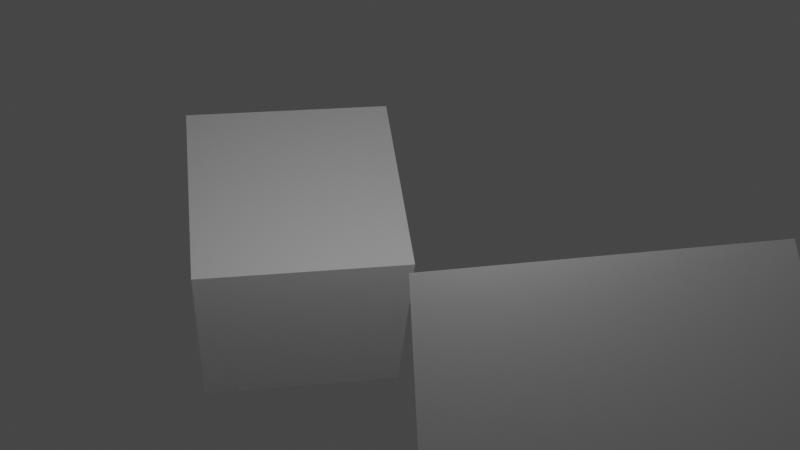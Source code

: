 # Source: pitched_boxes.blend  (saved by Blender 3.5.10; exported with 4.5.12 LTS)
import bpy
from mathutils import Matrix  # noqa: F401  (used for matrix-valued properties, if any)

bpy.ops.wm.read_factory_settings(use_empty=True)
scene = bpy.context.scene
scene.name = 'Scene'

# ---- collections
col_collection = bpy.data.collections.new('Collection'); scene.collection.children.link(col_collection)

# ---- materials (node trees are filled in below, after node groups)
mat_material = bpy.data.materials.new('Material')
mat_material.alpha_threshold = 0.0
mat_material.use_transparent_shadow = False
mat_material.roughness = 0.5
mat_material.line_color = (0.0, 0.0, 0.0, 1.0)

# ---- material node trees
mat_material.use_nodes = True; mat_material.node_tree.nodes.clear()
_N = mat_material.node_tree.nodes; _L = mat_material.node_tree.links
n0 = _N.new('ShaderNodeOutputMaterial'); n0.name = 'Material Output'; n0.location = (300, 300)
n1 = _N.new('ShaderNodeBsdfPrincipled'); n1.name = 'Principled BSDF'; n1.location = (10, 300)
n1.distribution = 'GGX'
n1.subsurface_method = 'RANDOM_WALK_SKIN'
n1.inputs[3].default_value = 1.45
n1.inputs[27].default_value = (0.0, 0.0, 0.0, 1.0)
n1.inputs[28].default_value = 1.0
_L.new(n1.outputs[0], n0.inputs[0])
n0.is_active_output = True

# ---- world
world_world = bpy.data.worlds.new('World'); scene.world = world_world
world_world.use_nodes = True; world_world.node_tree.nodes.clear()
_N = world_world.node_tree.nodes; _L = world_world.node_tree.links
n0 = _N.new('ShaderNodeOutputWorld'); n0.name = 'World Output'; n0.location = (300, 300)
n1 = _N.new('ShaderNodeBackground'); n1.name = 'Background'; n1.location = (10, 300)
n1.inputs[0].default_value = (0.05088, 0.05088, 0.05088, 1.0)
_L.new(n1.outputs[0], n0.inputs[0])
n0.is_active_output = True
world_world.color = (0.05088, 0.05088, 0.05088)
world_world.use_sun_shadow = False
world_world.sun_shadow_jitter_overblur = 0.0

# ---- cameras
cam_camera = bpy.data.cameras.new('Camera')
cam_camera.clip_end = 100.0
cam_camera.ortho_scale = 7.314

# ---- lights
light_light = bpy.data.lights.new('Light', 'POINT')
light_light.transmission_factor = 0.0
light_light.energy = 1000.0
light_light.shadow_soft_size = 0.1
light_light.shadow_maximum_resolution = 0.006
light_light.use_absolute_resolution = True

# ---- meshes
me_cube_001 = bpy.data.meshes.new('Cube.001')
me_cube_001.from_pydata([(1.0, 1.0, 1.0), (1.0, 1.0, -1.0), (1.0, -1.0, 1.0), (1.0, -1.0, -1.0), (-1.0, 1.0, 1.0), (-1.0, 1.0, -1.0), (-1.0, -1.0, 1.0), (-1.0, -1.0, -1.0)], [], [(0, 4, 6, 2), (3, 2, 6, 7), (7, 6, 4, 5), (5, 1, 3, 7), (1, 0, 2, 3), (5, 4, 0, 1)])
_uv = me_cube_001.uv_layers.new(name='UVMap')
_uv.uv.foreach_set('vector', [0.625, 0.5, 0.875, 0.5, 0.875, 0.75, 0.625, 0.75, 0.375, 0.75, 0.625, 0.75, 0.625, 1.0, 0.375, 1.0, 0.375, 0.0, 0.625, 0.0, 0.625, 0.25, 0.375, 0.25, 0.125, 0.5, 0.375, 0.5, 0.375, 0.75, 0.125, 0.75, 0.375, 0.5, 0.625, 0.5, 0.625, 0.75, 0.375, 0.75, 0.375, 0.25, 0.625, 0.25, 0.625, 0.5, 0.375, 0.5])
me_cube_001.materials.append(mat_material)
me_cube_001.use_mirror_vertex_groups = False
me_cube_001.update()
me_icosphere_001 = bpy.data.meshes.new('Icosphere.001')
me_icosphere_001.from_pydata([(0.0, 0.0, -1.0), (0.7236, -0.5257, -0.4472), (-0.2764, -0.8506, -0.4472), (-0.8944, 0.0, -0.4472), (-0.2764, 0.8506, -0.4472), (0.7236, 0.5257, -0.4472), (0.2764, -0.8506, 0.4472), (-0.7236, -0.5257, 0.4472), (-0.7236, 0.5257, 0.4472), (0.2764, 0.8506, 0.4472), (0.8944, 0.0, 0.4472), (0.0, 0.0, 1.0), (-0.2328, -0.7166, -0.6575), (-0.1625, -0.5, -0.8507), (-0.07761, -0.2389, -0.9679), (0.2032, -0.1476, -0.9679), (0.4253, -0.309, -0.8507), (0.6095, -0.4429, -0.6575), (0.5319, -0.6817, -0.5023), (0.2629, -0.809, -0.5257), (-0.02964, -0.8642, -0.5023), (0.8127, 0.2952, -0.5023), (0.8506, 0.0, -0.5257), (0.8127, -0.2952, -0.5023), (0.2032, 0.1476, -0.9679), (0.4253, 0.309, -0.8507), (0.6095, 0.4429, -0.6575), (-0.7534, 0.0, -0.6575), (-0.5257, 0.0, -0.8507), (-0.2511, 0.0, -0.9679), (-0.484, -0.7166, -0.5023), (-0.6882, -0.5, -0.5257), (-0.8311, -0.2389, -0.5023), (-0.2328, 0.7166, -0.6575), (-0.1625, 0.5, -0.8507), (-0.07761, 0.2389, -0.9679), (-0.8311, 0.2389, -0.5023), (-0.6882, 0.5, -0.5257), (-0.484, 0.7166, -0.5023), (-0.02964, 0.8642, -0.5023), (0.2629, 0.809, -0.5257), (0.5319, 0.6817, -0.5023), (0.9566, -0.1476, 0.2511), (0.9511, -0.309, -1.752e-08), (0.8607, -0.4429, -0.2512), (0.8607, 0.4429, -0.2512), (0.9511, 0.309, 1.752e-08), (0.9566, 0.1476, 0.2511), (0.1552, -0.9554, 0.2512), (0.0, -1.0, -1.752e-08), (-0.1552, -0.9554, -0.2512), (0.6872, -0.6817, -0.2512), (0.5878, -0.809, 1.752e-08), (0.436, -0.8642, 0.2512), (-0.8607, -0.4429, 0.2512), (-0.9511, -0.309, -1.752e-08), (-0.9566, -0.1476, -0.2511), (-0.436, -0.8642, -0.2512), (-0.5878, -0.809, 1.752e-08), (-0.6872, -0.6817, 0.2512), (-0.6872, 0.6817, 0.2512), (-0.5878, 0.809, -1.752e-08), (-0.436, 0.8642, -0.2512), (-0.9566, 0.1476, -0.2511), (-0.9511, 0.309, 1.752e-08), (-0.8607, 0.4429, 0.2512), (0.436, 0.8642, 0.2512), (0.5878, 0.809, -1.752e-08), (0.6872, 0.6817, -0.2512), (-0.1552, 0.9554, -0.2512), (0.0, 1.0, 1.752e-08), (0.1552, 0.9554, 0.2512), (0.8311, -0.2389, 0.5023), (0.6882, -0.5, 0.5257), (0.484, -0.7166, 0.5023), (0.02964, -0.8642, 0.5023), (-0.2629, -0.809, 0.5257), (-0.5319, -0.6817, 0.5023), (-0.8127, -0.2952, 0.5023), (-0.8506, 0.0, 0.5257), (-0.8127, 0.2952, 0.5023), (-0.5319, 0.6817, 0.5023), (-0.2629, 0.809, 0.5257), (0.02964, 0.8642, 0.5023), (0.484, 0.7166, 0.5023), (0.6882, 0.5, 0.5257), (0.8311, 0.2389, 0.5023), (0.07761, -0.2389, 0.9679), (0.1625, -0.5, 0.8507), (0.2328, -0.7166, 0.6575), (0.7534, 0.0, 0.6575), (0.5257, 0.0, 0.8507), (0.2511, 0.0, 0.9679), (-0.2032, -0.1476, 0.9679), (-0.4253, -0.309, 0.8507), (-0.6095, -0.4429, 0.6575), (-0.2032, 0.1476, 0.9679), (-0.4253, 0.309, 0.8507), (-0.6095, 0.4429, 0.6575), (0.07761, 0.2389, 0.9679), (0.1625, 0.5, 0.8507), (0.2328, 0.7166, 0.6575), (0.3618, 0.2629, 0.8944), (0.6382, 0.2629, 0.7236), (0.4472, 0.5257, 0.7236), (-0.1382, 0.4253, 0.8944), (-0.05279, 0.6882, 0.7236), (-0.3618, 0.5878, 0.7236), (-0.4472, 0.0, 0.8944), (-0.6708, 0.1625, 0.7236), (-0.6708, -0.1625, 0.7236), (-0.1382, -0.4253, 0.8944), (-0.3618, -0.5878, 0.7236), (-0.05279, -0.6882, 0.7236), (0.3618, -0.2629, 0.8944), (0.4472, -0.5257, 0.7236), (0.6382, -0.2629, 0.7236), (0.8618, 0.4253, 0.2764), (0.809, 0.5878, 0.0), (0.6708, 0.6882, 0.2764), (-0.1382, 0.9511, 0.2764), (-0.309, 0.9511, -4.92e-07), (-0.4472, 0.8506, 0.2764), (-0.9472, 0.1625, 0.2764), (-1.0, -3.608e-07, 6.232e-07), (-0.9472, -0.1625, 0.2764), (-0.4472, -0.8506, 0.2764), (-0.309, -0.9511, -7.872e-07), (-0.1382, -0.9511, 0.2764), (0.6708, -0.6882, 0.2764), (0.809, -0.5878, -1.902e-06), (0.8618, -0.4253, 0.2764), (0.309, 0.9511, -2.615e-14), (0.4472, 0.8506, -0.2764), (0.1382, 0.9511, -0.2764), (-0.809, 0.5878, -7.845e-14), (-0.6708, 0.6882, -0.2764), (-0.8618, 0.4253, -0.2764), (-0.809, -0.5878, 8.031e-14), (-0.8618, -0.4253, -0.2764), (-0.6708, -0.6882, -0.2764), (0.309, -0.9511, 2.802e-14), (0.1382, -0.9511, -0.2764), (0.4472, -0.8506, -0.2764), (1.0, 0.0, 0.0), (0.9472, -0.1625, -0.2764), (0.9472, 0.1625, -0.2764), (0.3618, 0.5878, -0.7236), (0.1382, 0.4253, -0.8944), (0.05279, 0.6882, -0.7236), (-0.4472, 0.5257, -0.7236), (-0.3618, 0.2629, -0.8944), (-0.6382, 0.2629, -0.7236), (-0.6382, -0.2629, -0.7236), (-0.3618, -0.2629, -0.8944), (-0.4472, -0.5257, -0.7236), (0.6708, 0.1625, -0.7236), (0.6708, -0.1625, -0.7236), (0.4472, -7.38e-07, -0.8944), (0.05279, -0.6882, -0.7236), (0.1382, -0.4253, -0.8944), (0.3618, -0.5878, -0.7236)], [], [(0, 15, 14), (1, 17, 23), (0, 14, 29), (0, 29, 35), (0, 35, 24), (1, 23, 44), (2, 20, 50), (3, 32, 56), (4, 38, 62), (5, 41, 68), (1, 44, 51), (2, 50, 57), (3, 56, 63), (4, 62, 69), (5, 68, 45), (6, 74, 89), (7, 77, 95), (8, 80, 98), (9, 83, 101), (10, 86, 90), (92, 99, 11), (91, 102, 92), (90, 103, 91), (92, 102, 99), (102, 100, 99), (91, 103, 102), (103, 104, 102), (102, 104, 100), (104, 101, 100), (90, 86, 103), (86, 85, 103), (103, 85, 104), (85, 84, 104), (104, 84, 101), (84, 9, 101), (99, 96, 11), (100, 105, 99), (101, 106, 100), (99, 105, 96), (105, 97, 96), (100, 106, 105), (106, 107, 105), (105, 107, 97), (107, 98, 97), (101, 83, 106), (83, 82, 106), (106, 82, 107), (82, 81, 107), (107, 81, 98), (81, 8, 98), (96, 93, 11), (97, 108, 96), (98, 109, 97), (96, 108, 93), (108, 94, 93), (97, 109, 108), (109, 110, 108), (108, 110, 94), (110, 95, 94), (98, 80, 109), (80, 79, 109), (109, 79, 110), (79, 78, 110), (110, 78, 95), (78, 7, 95), (93, 87, 11), (94, 111, 93), (95, 112, 94), (93, 111, 87), (111, 88, 87), (94, 112, 111), (112, 113, 111), (111, 113, 88), (113, 89, 88), (95, 77, 112), (77, 76, 112), (112, 76, 113), (76, 75, 113), (113, 75, 89), (75, 6, 89), (87, 92, 11), (88, 114, 87), (89, 115, 88), (87, 114, 92), (114, 91, 92), (88, 115, 114), (115, 116, 114), (114, 116, 91), (116, 90, 91), (89, 74, 115), (74, 73, 115), (115, 73, 116), (73, 72, 116), (116, 72, 90), (72, 10, 90), (47, 86, 10), (46, 117, 47), (45, 118, 46), (47, 117, 86), (117, 85, 86), (46, 118, 117), (118, 119, 117), (117, 119, 85), (119, 84, 85), (45, 68, 118), (68, 67, 118), (118, 67, 119), (67, 66, 119), (119, 66, 84), (66, 9, 84), (71, 83, 9), (70, 120, 71), (69, 121, 70), (71, 120, 83), (120, 82, 83), (70, 121, 120), (121, 122, 120), (120, 122, 82), (122, 81, 82), (69, 62, 121), (62, 61, 121), (121, 61, 122), (61, 60, 122), (122, 60, 81), (60, 8, 81), (65, 80, 8), (64, 123, 65), (63, 124, 64), (65, 123, 80), (123, 79, 80), (64, 124, 123), (124, 125, 123), (123, 125, 79), (125, 78, 79), (63, 56, 124), (56, 55, 124), (124, 55, 125), (55, 54, 125), (125, 54, 78), (54, 7, 78), (59, 77, 7), (58, 126, 59), (57, 127, 58), (59, 126, 77), (126, 76, 77), (58, 127, 126), (127, 128, 126), (126, 128, 76), (128, 75, 76), (57, 50, 127), (50, 49, 127), (127, 49, 128), (49, 48, 128), (128, 48, 75), (48, 6, 75), (53, 74, 6), (52, 129, 53), (51, 130, 52), (53, 129, 74), (129, 73, 74), (52, 130, 129), (130, 131, 129), (129, 131, 73), (131, 72, 73), (51, 44, 130), (44, 43, 130), (130, 43, 131), (43, 42, 131), (131, 42, 72), (42, 10, 72), (66, 71, 9), (67, 132, 66), (68, 133, 67), (66, 132, 71), (132, 70, 71), (67, 133, 132), (133, 134, 132), (132, 134, 70), (134, 69, 70), (68, 41, 133), (41, 40, 133), (133, 40, 134), (40, 39, 134), (134, 39, 69), (39, 4, 69), (60, 65, 8), (61, 135, 60), (62, 136, 61), (60, 135, 65), (135, 64, 65), (61, 136, 135), (136, 137, 135), (135, 137, 64), (137, 63, 64), (62, 38, 136), (38, 37, 136), (136, 37, 137), (37, 36, 137), (137, 36, 63), (36, 3, 63), (54, 59, 7), (55, 138, 54), (56, 139, 55), (54, 138, 59), (138, 58, 59), (55, 139, 138), (139, 140, 138), (138, 140, 58), (140, 57, 58), (56, 32, 139), (32, 31, 139), (139, 31, 140), (31, 30, 140), (140, 30, 57), (30, 2, 57), (48, 53, 6), (49, 141, 48), (50, 142, 49), (48, 141, 53), (141, 52, 53), (49, 142, 141), (142, 143, 141), (141, 143, 52), (143, 51, 52), (50, 20, 142), (20, 19, 142), (142, 19, 143), (19, 18, 143), (143, 18, 51), (18, 1, 51), (42, 47, 10), (43, 144, 42), (44, 145, 43), (42, 144, 47), (144, 46, 47), (43, 145, 144), (145, 146, 144), (144, 146, 46), (146, 45, 46), (44, 23, 145), (23, 22, 145), (145, 22, 146), (22, 21, 146), (146, 21, 45), (21, 5, 45), (26, 41, 5), (25, 147, 26), (24, 148, 25), (26, 147, 41), (147, 40, 41), (25, 148, 147), (148, 149, 147), (147, 149, 40), (149, 39, 40), (24, 35, 148), (35, 34, 148), (148, 34, 149), (34, 33, 149), (149, 33, 39), (33, 4, 39), (33, 38, 4), (34, 150, 33), (35, 151, 34), (33, 150, 38), (150, 37, 38), (34, 151, 150), (151, 152, 150), (150, 152, 37), (152, 36, 37), (35, 29, 151), (29, 28, 151), (151, 28, 152), (28, 27, 152), (152, 27, 36), (27, 3, 36), (27, 32, 3), (28, 153, 27), (29, 154, 28), (27, 153, 32), (153, 31, 32), (28, 154, 153), (154, 155, 153), (153, 155, 31), (155, 30, 31), (29, 14, 154), (14, 13, 154), (154, 13, 155), (13, 12, 155), (155, 12, 30), (12, 2, 30), (21, 26, 5), (22, 156, 21), (23, 157, 22), (21, 156, 26), (156, 25, 26), (22, 157, 156), (157, 158, 156), (156, 158, 25), (158, 24, 25), (23, 17, 157), (17, 16, 157), (157, 16, 158), (16, 15, 158), (158, 15, 24), (15, 0, 24), (12, 20, 2), (13, 159, 12), (14, 160, 13), (12, 159, 20), (159, 19, 20), (13, 160, 159), (160, 161, 159), (159, 161, 19), (161, 18, 19), (14, 15, 160), (15, 16, 160), (160, 16, 161), (16, 17, 161), (161, 17, 18), (17, 1, 18)])
_uv = me_icosphere_001.uv_layers.new(name='UVMap')
_uv.uv.foreach_set('vector', [0.1818, 0.0, 0.2045, 0.03937, 0.1591, 0.03937, 0.2727, 0.1575, 0.2955, 0.1181, 0.3182, 0.1575, 0.9091, 0.0, 0.9318, 0.03937, 0.8864, 0.03937, 0.7273, 0.0, 0.75, 0.03937, 0.7045, 0.03937, 0.5455, 0.0, 0.5682, 0.03937, 0.5227, 0.03937, 0.2727, 0.1575, 0.3182, 0.1575, 0.2955, 0.1968, 0.09091, 0.1575, 0.1364, 0.1575, 0.1136, 0.1968, 0.8182, 0.1575, 0.8636, 0.1575, 0.8409, 0.1968, 0.6364, 0.1575, 0.6818, 0.1575, 0.6591, 0.1968, 0.4545, 0.1575, 0.5, 0.1575, 0.4773, 0.1968, 0.2727, 0.1575, 0.2955, 0.1968, 0.25, 0.1968, 0.09091, 0.1575, 0.1136, 0.1968, 0.06818, 0.1968, 0.8182, 0.1575, 0.8409, 0.1968, 0.7955, 0.1968, 0.6364, 0.1575, 0.6591, 0.1968, 0.6136, 0.1968, 0.4545, 0.1575, 0.4773, 0.1968, 0.4318, 0.1968, 0.1818, 0.3149, 0.2273, 0.3149, 0.2045, 0.3543, 0.0, 0.3149, 0.04545, 0.3149, 0.02273, 0.3543, 0.7273, 0.3149, 0.7727, 0.3149, 0.75, 0.3543, 0.5455, 0.3149, 0.5909, 0.3149, 0.5682, 0.3543, 0.3636, 0.3149, 0.4091, 0.3149, 0.3864, 0.3543, 0.4318, 0.433, 0.4773, 0.433, 0.4545, 0.4724, 0.4091, 0.3937, 0.4545, 0.3937, 0.4318, 0.433, 0.3864, 0.3543, 0.4318, 0.3543, 0.4091, 0.3937, 0.4318, 0.433, 0.4545, 0.3937, 0.4773, 0.433, 0.4545, 0.3937, 0.5, 0.3937, 0.4773, 0.433, 0.4091, 0.3937, 0.4318, 0.3543, 0.4545, 0.3937, 0.4318, 0.3543, 0.4773, 0.3543, 0.4545, 0.3937, 0.4545, 0.3937, 0.4773, 0.3543, 0.5, 0.3937, 0.4773, 0.3543, 0.5227, 0.3543, 0.5, 0.3937, 0.3864, 0.3543, 0.4091, 0.3149, 0.4318, 0.3543, 0.4091, 0.3149, 0.4545, 0.3149, 0.4318, 0.3543, 0.4318, 0.3543, 0.4545, 0.3149, 0.4773, 0.3543, 0.4545, 0.3149, 0.5, 0.3149, 0.4773, 0.3543, 0.4773, 0.3543, 0.5, 0.3149, 0.5227, 0.3543, 0.5, 0.3149, 0.5455, 0.3149, 0.5227, 0.3543, 0.6136, 0.433, 0.6591, 0.433, 0.6364, 0.4724, 0.5909, 0.3937, 0.6364, 0.3937, 0.6136, 0.433, 0.5682, 0.3543, 0.6136, 0.3543, 0.5909, 0.3937, 0.6136, 0.433, 0.6364, 0.3937, 0.6591, 0.433, 0.6364, 0.3937, 0.6818, 0.3937, 0.6591, 0.433, 0.5909, 0.3937, 0.6136, 0.3543, 0.6364, 0.3937, 0.6136, 0.3543, 0.6591, 0.3543, 0.6364, 0.3937, 0.6364, 0.3937, 0.6591, 0.3543, 0.6818, 0.3937, 0.6591, 0.3543, 0.7045, 0.3543, 0.6818, 0.3937, 0.5682, 0.3543, 0.5909, 0.3149, 0.6136, 0.3543, 0.5909, 0.3149, 0.6364, 0.3149, 0.6136, 0.3543, 0.6136, 0.3543, 0.6364, 0.3149, 0.6591, 0.3543, 0.6364, 0.3149, 0.6818, 0.3149, 0.6591, 0.3543, 0.6591, 0.3543, 0.6818, 0.3149, 0.7045, 0.3543, 0.6818, 0.3149, 0.7273, 0.3149, 0.7045, 0.3543, 0.7955, 0.433, 0.8409, 0.433, 0.8182, 0.4724, 0.7727, 0.3937, 0.8182, 0.3937, 0.7955, 0.433, 0.75, 0.3543, 0.7955, 0.3543, 0.7727, 0.3937, 0.7955, 0.433, 0.8182, 0.3937, 0.8409, 0.433, 0.8182, 0.3937, 0.8636, 0.3937, 0.8409, 0.433, 0.7727, 0.3937, 0.7955, 0.3543, 0.8182, 0.3937, 0.7955, 0.3543, 0.8409, 0.3543, 0.8182, 0.3937, 0.8182, 0.3937, 0.8409, 0.3543, 0.8636, 0.3937, 0.8409, 0.3543, 0.8864, 0.3543, 0.8636, 0.3937, 0.75, 0.3543, 0.7727, 0.3149, 0.7955, 0.3543, 0.7727, 0.3149, 0.8182, 0.3149, 0.7955, 0.3543, 0.7955, 0.3543, 0.8182, 0.3149, 0.8409, 0.3543, 0.8182, 0.3149, 0.8636, 0.3149, 0.8409, 0.3543, 0.8409, 0.3543, 0.8636, 0.3149, 0.8864, 0.3543, 0.8636, 0.3149, 0.9091, 0.3149, 0.8864, 0.3543, 0.06818, 0.433, 0.1136, 0.433, 0.09091, 0.4724, 0.04545, 0.3937, 0.09091, 0.3937, 0.06818, 0.433, 0.02273, 0.3543, 0.06818, 0.3543, 0.04545, 0.3937, 0.06818, 0.433, 0.09091, 0.3937, 0.1136, 0.433, 0.09091, 0.3937, 0.1364, 0.3937, 0.1136, 0.433, 0.04545, 0.3937, 0.06818, 0.3543, 0.09091, 0.3937, 0.06818, 0.3543, 0.1136, 0.3543, 0.09091, 0.3937, 0.09091, 0.3937, 0.1136, 0.3543, 0.1364, 0.3937, 0.1136, 0.3543, 0.1591, 0.3543, 0.1364, 0.3937, 0.02273, 0.3543, 0.04545, 0.3149, 0.06818, 0.3543, 0.04545, 0.3149, 0.09091, 0.3149, 0.06818, 0.3543, 0.06818, 0.3543, 0.09091, 0.3149, 0.1136, 0.3543, 0.09091, 0.3149, 0.1364, 0.3149, 0.1136, 0.3543, 0.1136, 0.3543, 0.1364, 0.3149, 0.1591, 0.3543, 0.1364, 0.3149, 0.1818, 0.3149, 0.1591, 0.3543, 0.25, 0.433, 0.2955, 0.433, 0.2727, 0.4724, 0.2273, 0.3937, 0.2727, 0.3937, 0.25, 0.433, 0.2045, 0.3543, 0.25, 0.3543, 0.2273, 0.3937, 0.25, 0.433, 0.2727, 0.3937, 0.2955, 0.433, 0.2727, 0.3937, 0.3182, 0.3937, 0.2955, 0.433, 0.2273, 0.3937, 0.25, 0.3543, 0.2727, 0.3937, 0.25, 0.3543, 0.2955, 0.3543, 0.2727, 0.3937, 0.2727, 0.3937, 0.2955, 0.3543, 0.3182, 0.3937, 0.2955, 0.3543, 0.3409, 0.3543, 0.3182, 0.3937, 0.2045, 0.3543, 0.2273, 0.3149, 0.25, 0.3543, 0.2273, 0.3149, 0.2727, 0.3149, 0.25, 0.3543, 0.25, 0.3543, 0.2727, 0.3149, 0.2955, 0.3543, 0.2727, 0.3149, 0.3182, 0.3149, 0.2955, 0.3543, 0.2955, 0.3543, 0.3182, 0.3149, 0.3409, 0.3543, 0.3182, 0.3149, 0.3636, 0.3149, 0.3409, 0.3543, 0.3864, 0.2756, 0.4091, 0.3149, 0.3636, 0.3149, 0.4091, 0.2362, 0.4318, 0.2756, 0.3864, 0.2756, 0.4318, 0.1968, 0.4545, 0.2362, 0.4091, 0.2362, 0.3864, 0.2756, 0.4318, 0.2756, 0.4091, 0.3149, 0.4318, 0.2756, 0.4545, 0.3149, 0.4091, 0.3149, 0.4091, 0.2362, 0.4545, 0.2362, 0.4318, 0.2756, 0.4545, 0.2362, 0.4773, 0.2756, 0.4318, 0.2756, 0.4318, 0.2756, 0.4773, 0.2756, 0.4545, 0.3149, 0.4773, 0.2756, 0.5, 0.3149, 0.4545, 0.3149, 0.4318, 0.1968, 0.4773, 0.1968, 0.4545, 0.2362, 0.4773, 0.1968, 0.5, 0.2362, 0.4545, 0.2362, 0.4545, 0.2362, 0.5, 0.2362, 0.4773, 0.2756, 0.5, 0.2362, 0.5227, 0.2756, 0.4773, 0.2756, 0.4773, 0.2756, 0.5227, 0.2756, 0.5, 0.3149, 0.5227, 0.2756, 0.5455, 0.3149, 0.5, 0.3149, 0.5682, 0.2756, 0.5909, 0.3149, 0.5455, 0.3149, 0.5909, 0.2362, 0.6136, 0.2756, 0.5682, 0.2756, 0.6136, 0.1968, 0.6364, 0.2362, 0.5909, 0.2362, 0.5682, 0.2756, 0.6136, 0.2756, 0.5909, 0.3149, 0.6136, 0.2756, 0.6364, 0.3149, 0.5909, 0.3149, 0.5909, 0.2362, 0.6364, 0.2362, 0.6136, 0.2756, 0.6364, 0.2362, 0.6591, 0.2756, 0.6136, 0.2756, 0.6136, 0.2756, 0.6591, 0.2756, 0.6364, 0.3149, 0.6591, 0.2756, 0.6818, 0.3149, 0.6364, 0.3149, 0.6136, 0.1968, 0.6591, 0.1968, 0.6364, 0.2362, 0.6591, 0.1968, 0.6818, 0.2362, 0.6364, 0.2362, 0.6364, 0.2362, 0.6818, 0.2362, 0.6591, 0.2756, 0.6818, 0.2362, 0.7045, 0.2756, 0.6591, 0.2756, 0.6591, 0.2756, 0.7045, 0.2756, 0.6818, 0.3149, 0.7045, 0.2756, 0.7273, 0.3149, 0.6818, 0.3149, 0.75, 0.2756, 0.7727, 0.3149, 0.7273, 0.3149, 0.7727, 0.2362, 0.7955, 0.2756, 0.75, 0.2756, 0.7955, 0.1968, 0.8182, 0.2362, 0.7727, 0.2362, 0.75, 0.2756, 0.7955, 0.2756, 0.7727, 0.3149, 0.7955, 0.2756, 0.8182, 0.3149, 0.7727, 0.3149, 0.7727, 0.2362, 0.8182, 0.2362, 0.7955, 0.2756, 0.8182, 0.2362, 0.8409, 0.2756, 0.7955, 0.2756, 0.7955, 0.2756, 0.8409, 0.2756, 0.8182, 0.3149, 0.8409, 0.2756, 0.8636, 0.3149, 0.8182, 0.3149, 0.7955, 0.1968, 0.8409, 0.1968, 0.8182, 0.2362, 0.8409, 0.1968, 0.8636, 0.2362, 0.8182, 0.2362, 0.8182, 0.2362, 0.8636, 0.2362, 0.8409, 0.2756, 0.8636, 0.2362, 0.8864, 0.2756, 0.8409, 0.2756, 0.8409, 0.2756, 0.8864, 0.2756, 0.8636, 0.3149, 0.8864, 0.2756, 0.9091, 0.3149, 0.8636, 0.3149, 0.02273, 0.2756, 0.04545, 0.3149, 0.0, 0.3149, 0.04545, 0.2362, 0.06818, 0.2756, 0.02273, 0.2756, 0.06818, 0.1968, 0.09091, 0.2362, 0.04545, 0.2362, 0.02273, 0.2756, 0.06818, 0.2756, 0.04545, 0.3149, 0.06818, 0.2756, 0.09091, 0.3149, 0.04545, 0.3149, 0.04545, 0.2362, 0.09091, 0.2362, 0.06818, 0.2756, 0.09091, 0.2362, 0.1136, 0.2756, 0.06818, 0.2756, 0.06818, 0.2756, 0.1136, 0.2756, 0.09091, 0.3149, 0.1136, 0.2756, 0.1364, 0.3149, 0.09091, 0.3149, 0.06818, 0.1968, 0.1136, 0.1968, 0.09091, 0.2362, 0.1136, 0.1968, 0.1364, 0.2362, 0.09091, 0.2362, 0.09091, 0.2362, 0.1364, 0.2362, 0.1136, 0.2756, 0.1364, 0.2362, 0.1591, 0.2756, 0.1136, 0.2756, 0.1136, 0.2756, 0.1591, 0.2756, 0.1364, 0.3149, 0.1591, 0.2756, 0.1818, 0.3149, 0.1364, 0.3149, 0.2045, 0.2756, 0.2273, 0.3149, 0.1818, 0.3149, 0.2273, 0.2362, 0.25, 0.2756, 0.2045, 0.2756, 0.25, 0.1968, 0.2727, 0.2362, 0.2273, 0.2362, 0.2045, 0.2756, 0.25, 0.2756, 0.2273, 0.3149, 0.25, 0.2756, 0.2727, 0.3149, 0.2273, 0.3149, 0.2273, 0.2362, 0.2727, 0.2362, 0.25, 0.2756, 0.2727, 0.2362, 0.2955, 0.2756, 0.25, 0.2756, 0.25, 0.2756, 0.2955, 0.2756, 0.2727, 0.3149, 0.2955, 0.2756, 0.3182, 0.3149, 0.2727, 0.3149, 0.25, 0.1968, 0.2955, 0.1968, 0.2727, 0.2362, 0.2955, 0.1968, 0.3182, 0.2362, 0.2727, 0.2362, 0.2727, 0.2362, 0.3182, 0.2362, 0.2955, 0.2756, 0.3182, 0.2362, 0.3409, 0.2756, 0.2955, 0.2756, 0.2955, 0.2756, 0.3409, 0.2756, 0.3182, 0.3149, 0.3409, 0.2756, 0.3636, 0.3149, 0.3182, 0.3149, 0.5227, 0.2756, 0.5682, 0.2756, 0.5455, 0.3149, 0.5, 0.2362, 0.5455, 0.2362, 0.5227, 0.2756, 0.4773, 0.1968, 0.5227, 0.1968, 0.5, 0.2362, 0.5227, 0.2756, 0.5455, 0.2362, 0.5682, 0.2756, 0.5455, 0.2362, 0.5909, 0.2362, 0.5682, 0.2756, 0.5, 0.2362, 0.5227, 0.1968, 0.5455, 0.2362, 0.5227, 0.1968, 0.5682, 0.1968, 0.5455, 0.2362, 0.5455, 0.2362, 0.5682, 0.1968, 0.5909, 0.2362, 0.5682, 0.1968, 0.6136, 0.1968, 0.5909, 0.2362, 0.4773, 0.1968, 0.5, 0.1575, 0.5227, 0.1968, 0.5, 0.1575, 0.5455, 0.1575, 0.5227, 0.1968, 0.5227, 0.1968, 0.5455, 0.1575, 0.5682, 0.1968, 0.5455, 0.1575, 0.5909, 0.1575, 0.5682, 0.1968, 0.5682, 0.1968, 0.5909, 0.1575, 0.6136, 0.1968, 0.5909, 0.1575, 0.6364, 0.1575, 0.6136, 0.1968, 0.7045, 0.2756, 0.75, 0.2756, 0.7273, 0.3149, 0.6818, 0.2362, 0.7273, 0.2362, 0.7045, 0.2756, 0.6591, 0.1968, 0.7045, 0.1968, 0.6818, 0.2362, 0.7045, 0.2756, 0.7273, 0.2362, 0.75, 0.2756, 0.7273, 0.2362, 0.7727, 0.2362, 0.75, 0.2756, 0.6818, 0.2362, 0.7045, 0.1968, 0.7273, 0.2362, 0.7045, 0.1968, 0.75, 0.1968, 0.7273, 0.2362, 0.7273, 0.2362, 0.75, 0.1968, 0.7727, 0.2362, 0.75, 0.1968, 0.7955, 0.1968, 0.7727, 0.2362, 0.6591, 0.1968, 0.6818, 0.1575, 0.7045, 0.1968, 0.6818, 0.1575, 0.7273, 0.1575, 0.7045, 0.1968, 0.7045, 0.1968, 0.7273, 0.1575, 0.75, 0.1968, 0.7273, 0.1575, 0.7727, 0.1575, 0.75, 0.1968, 0.75, 0.1968, 0.7727, 0.1575, 0.7955, 0.1968, 0.7727, 0.1575, 0.8182, 0.1575, 0.7955, 0.1968, 0.8864, 0.2756, 0.9318, 0.2756, 0.9091, 0.3149, 0.8636, 0.2362, 0.9091, 0.2362, 0.8864, 0.2756, 0.8409, 0.1968, 0.8864, 0.1968, 0.8636, 0.2362, 0.8864, 0.2756, 0.9091, 0.2362, 0.9318, 0.2756, 0.9091, 0.2362, 0.9545, 0.2362, 0.9318, 0.2756, 0.8636, 0.2362, 0.8864, 0.1968, 0.9091, 0.2362, 0.8864, 0.1968, 0.9318, 0.1968, 0.9091, 0.2362, 0.9091, 0.2362, 0.9318, 0.1968, 0.9545, 0.2362, 0.9318, 0.1968, 0.9773, 0.1968, 0.9545, 0.2362, 0.8409, 0.1968, 0.8636, 0.1575, 0.8864, 0.1968, 0.8636, 0.1575, 0.9091, 0.1575, 0.8864, 0.1968, 0.8864, 0.1968, 0.9091, 0.1575, 0.9318, 0.1968, 0.9091, 0.1575, 0.9545, 0.1575, 0.9318, 0.1968, 0.9318, 0.1968, 0.9545, 0.1575, 0.9773, 0.1968, 0.9545, 0.1575, 1.0, 0.1575, 0.9773, 0.1968, 0.1591, 0.2756, 0.2045, 0.2756, 0.1818, 0.3149, 0.1364, 0.2362, 0.1818, 0.2362, 0.1591, 0.2756, 0.1136, 0.1968, 0.1591, 0.1968, 0.1364, 0.2362, 0.1591, 0.2756, 0.1818, 0.2362, 0.2045, 0.2756, 0.1818, 0.2362, 0.2273, 0.2362, 0.2045, 0.2756, 0.1364, 0.2362, 0.1591, 0.1968, 0.1818, 0.2362, 0.1591, 0.1968, 0.2045, 0.1968, 0.1818, 0.2362, 0.1818, 0.2362, 0.2045, 0.1968, 0.2273, 0.2362, 0.2045, 0.1968, 0.25, 0.1968, 0.2273, 0.2362, 0.1136, 0.1968, 0.1364, 0.1575, 0.1591, 0.1968, 0.1364, 0.1575, 0.1818, 0.1575, 0.1591, 0.1968, 0.1591, 0.1968, 0.1818, 0.1575, 0.2045, 0.1968, 0.1818, 0.1575, 0.2273, 0.1575, 0.2045, 0.1968, 0.2045, 0.1968, 0.2273, 0.1575, 0.25, 0.1968, 0.2273, 0.1575, 0.2727, 0.1575, 0.25, 0.1968, 0.3409, 0.2756, 0.3864, 0.2756, 0.3636, 0.3149, 0.3182, 0.2362, 0.3636, 0.2362, 0.3409, 0.2756, 0.2955, 0.1968, 0.3409, 0.1968, 0.3182, 0.2362, 0.3409, 0.2756, 0.3636, 0.2362, 0.3864, 0.2756, 0.3636, 0.2362, 0.4091, 0.2362, 0.3864, 0.2756, 0.3182, 0.2362, 0.3409, 0.1968, 0.3636, 0.2362, 0.3409, 0.1968, 0.3864, 0.1968, 0.3636, 0.2362, 0.3636, 0.2362, 0.3864, 0.1968, 0.4091, 0.2362, 0.3864, 0.1968, 0.4318, 0.1968, 0.4091, 0.2362, 0.2955, 0.1968, 0.3182, 0.1575, 0.3409, 0.1968, 0.3182, 0.1575, 0.3636, 0.1575, 0.3409, 0.1968, 0.3409, 0.1968, 0.3636, 0.1575, 0.3864, 0.1968, 0.3636, 0.1575, 0.4091, 0.1575, 0.3864, 0.1968, 0.3864, 0.1968, 0.4091, 0.1575, 0.4318, 0.1968, 0.4091, 0.1575, 0.4545, 0.1575, 0.4318, 0.1968, 0.4773, 0.1181, 0.5, 0.1575, 0.4545, 0.1575, 0.5, 0.07873, 0.5227, 0.1181, 0.4773, 0.1181, 0.5227, 0.03937, 0.5455, 0.07873, 0.5, 0.07873, 0.4773, 0.1181, 0.5227, 0.1181, 0.5, 0.1575, 0.5227, 0.1181, 0.5455, 0.1575, 0.5, 0.1575, 0.5, 0.07873, 0.5455, 0.07873, 0.5227, 0.1181, 0.5455, 0.07873, 0.5682, 0.1181, 0.5227, 0.1181, 0.5227, 0.1181, 0.5682, 0.1181, 0.5455, 0.1575, 0.5682, 0.1181, 0.5909, 0.1575, 0.5455, 0.1575, 0.5227, 0.03937, 0.5682, 0.03937, 0.5455, 0.07873, 0.5682, 0.03937, 0.5909, 0.07873, 0.5455, 0.07873, 0.5455, 0.07873, 0.5909, 0.07873, 0.5682, 0.1181, 0.5909, 0.07873, 0.6136, 0.1181, 0.5682, 0.1181, 0.5682, 0.1181, 0.6136, 0.1181, 0.5909, 0.1575, 0.6136, 0.1181, 0.6364, 0.1575, 0.5909, 0.1575, 0.6591, 0.1181, 0.6818, 0.1575, 0.6364, 0.1575, 0.6818, 0.07873, 0.7045, 0.1181, 0.6591, 0.1181, 0.7045, 0.03937, 0.7273, 0.07873, 0.6818, 0.07873, 0.6591, 0.1181, 0.7045, 0.1181, 0.6818, 0.1575, 0.7045, 0.1181, 0.7273, 0.1575, 0.6818, 0.1575, 0.6818, 0.07873, 0.7273, 0.07873, 0.7045, 0.1181, 0.7273, 0.07873, 0.75, 0.1181, 0.7045, 0.1181, 0.7045, 0.1181, 0.75, 0.1181, 0.7273, 0.1575, 0.75, 0.1181, 0.7727, 0.1575, 0.7273, 0.1575, 0.7045, 0.03937, 0.75, 0.03937, 0.7273, 0.07873, 0.75, 0.03937, 0.7727, 0.07873, 0.7273, 0.07873, 0.7273, 0.07873, 0.7727, 0.07873, 0.75, 0.1181, 0.7727, 0.07873, 0.7955, 0.1181, 0.75, 0.1181, 0.75, 0.1181, 0.7955, 0.1181, 0.7727, 0.1575, 0.7955, 0.1181, 0.8182, 0.1575, 0.7727, 0.1575, 0.8409, 0.1181, 0.8636, 0.1575, 0.8182, 0.1575, 0.8636, 0.07873, 0.8864, 0.1181, 0.8409, 0.1181, 0.8864, 0.03937, 0.9091, 0.07873, 0.8636, 0.07873, 0.8409, 0.1181, 0.8864, 0.1181, 0.8636, 0.1575, 0.8864, 0.1181, 0.9091, 0.1575, 0.8636, 0.1575, 0.8636, 0.07873, 0.9091, 0.07873, 0.8864, 0.1181, 0.9091, 0.07873, 0.9318, 0.1181, 0.8864, 0.1181, 0.8864, 0.1181, 0.9318, 0.1181, 0.9091, 0.1575, 0.9318, 0.1181, 0.9545, 0.1575, 0.9091, 0.1575, 0.8864, 0.03937, 0.9318, 0.03937, 0.9091, 0.07873, 0.9318, 0.03937, 0.9545, 0.07873, 0.9091, 0.07873, 0.9091, 0.07873, 0.9545, 0.07873, 0.9318, 0.1181, 0.9545, 0.07873, 0.9773, 0.1181, 0.9318, 0.1181, 0.9318, 0.1181, 0.9773, 0.1181, 0.9545, 0.1575, 0.9773, 0.1181, 1.0, 0.1575, 0.9545, 0.1575, 0.4091, 0.1575, 0.4318, 0.1181, 0.4545, 0.1575, 0.3636, 0.1575, 0.3864, 0.1181, 0.4091, 0.1575, 0.3182, 0.1575, 0.3409, 0.1181, 0.3636, 0.1575, 0.4091, 0.1575, 0.3864, 0.1181, 0.4318, 0.1181, 0.3864, 0.1181, 0.4091, 0.07873, 0.4318, 0.1181, 0.3636, 0.1575, 0.3409, 0.1181, 0.3864, 0.1181, 0.3409, 0.1181, 0.3636, 0.07873, 0.3864, 0.1181, 0.3864, 0.1181, 0.3636, 0.07873, 0.4091, 0.07873, 0.3636, 0.07873, 0.3864, 0.03937, 0.4091, 0.07873, 0.3182, 0.1575, 0.2955, 0.1181, 0.3409, 0.1181, 0.2955, 0.1181, 0.3182, 0.07873, 0.3409, 0.1181, 0.3409, 0.1181, 0.3182, 0.07873, 0.3636, 0.07873, 0.3182, 0.07873, 0.3409, 0.03937, 0.3636, 0.07873, 0.3636, 0.07873, 0.3409, 0.03937, 0.3864, 0.03937, 0.3409, 0.03937, 0.3636, 0.0, 0.3864, 0.03937, 0.1136, 0.1181, 0.1364, 0.1575, 0.09091, 0.1575, 0.1364, 0.07873, 0.1591, 0.1181, 0.1136, 0.1181, 0.1591, 0.03937, 0.1818, 0.07873, 0.1364, 0.07873, 0.1136, 0.1181, 0.1591, 0.1181, 0.1364, 0.1575, 0.1591, 0.1181, 0.1818, 0.1575, 0.1364, 0.1575, 0.1364, 0.07873, 0.1818, 0.07873, 0.1591, 0.1181, 0.1818, 0.07873, 0.2045, 0.1181, 0.1591, 0.1181, 0.1591, 0.1181, 0.2045, 0.1181, 0.1818, 0.1575, 0.2045, 0.1181, 0.2273, 0.1575, 0.1818, 0.1575, 0.1591, 0.03937, 0.2045, 0.03937, 0.1818, 0.07873, 0.2045, 0.03937, 0.2273, 0.07873, 0.1818, 0.07873, 0.1818, 0.07873, 0.2273, 0.07873, 0.2045, 0.1181, 0.2273, 0.07873, 0.25, 0.1181, 0.2045, 0.1181, 0.2045, 0.1181, 0.25, 0.1181, 0.2273, 0.1575, 0.25, 0.1181, 0.2727, 0.1575, 0.2273, 0.1575])
me_icosphere_001.update()

# ---- objects
ob_light = bpy.data.objects.new('Light', light_light)
ob_camera = bpy.data.objects.new('Camera', cam_camera)
ob_box3 = bpy.data.objects.new('box3', me_cube_001)
ob_box2 = bpy.data.objects.new('box2', me_cube_001)
ob_box1 = bpy.data.objects.new('box1', me_cube_001)
ob_ball = bpy.data.objects.new('ball', me_icosphere_001)

# ---- transforms, parenting, visibility, modifiers, constraints
ob_light.location = (4.076, 1.005, 5.904)
ob_light.rotation_euler = (0.6503, 0.05522, 1.866)
ob_light.lock_rotations_4d = False
ob_light.empty_display_type = 'ARROWS'
ob_light.color = (0.0, 0.0, 0.0, 0.0)
ob_light.lineart.crease_threshold = 0.0
ob_camera.location = (20.71, 0.3938, 5.271)
ob_camera.rotation_euler = (1.406, -5.442e-08, 1.597)
ob_camera.lock_rotations_4d = False
ob_camera.empty_display_type = 'ARROWS'
ob_camera.color = (0.0, 0.0, 0.0, 0.0)
ob_camera.display_type = 'WIRE'
ob_camera.lineart.crease_threshold = 0.0
ob_box3.location = (0.0, 10.0, 0.0)
ob_box3.lock_rotations_4d = False
ob_box3.empty_display_type = 'ARROWS'
ob_box3.lineart.crease_threshold = 0.0
ob_box2.location = (6.0, 3.0, -1.0)
ob_box2.rotation_euler = (0.1325, -0.6626, -0.119)
ob_box2.scale = (2.5, 2.5, 2.5)
ob_box2.lock_rotations_4d = False
ob_box2.empty_display_type = 'ARROWS'
ob_box2.lineart.crease_threshold = 0.0
ob_box1.location = (-7.0, -3.0, 0.0)
ob_box1.rotation_euler = (0.04963, 0.737, 0.215)
ob_box1.scale = (2.5, 2.5, 2.5)
ob_box1.lock_rotations_4d = False
ob_box1.empty_display_type = 'ARROWS'
ob_box1.lineart.crease_threshold = 0.0
ob_ball.location = (0.0, -10.0, 5.0)

# ---- collection membership
col_collection.objects.link(ob_light)
col_collection.objects.link(ob_camera)
col_collection.objects.link(ob_box3)
col_collection.objects.link(ob_box2)
col_collection.objects.link(ob_box1)
col_collection.objects.link(ob_ball)

# ---- scene / render settings (as saved in the file)
scene.camera = ob_camera
scene.frame_start = 1; scene.frame_end = 250; scene.frame_set(1)
scene.render.engine = 'BLENDER_EEVEE_NEXT'
scene.render.fps = 60
scene.cycles.sampling_pattern = 'TABULATED_SOBOL'
scene.view_settings.view_transform = 'Filmic'
bpy.context.view_layer.update()
